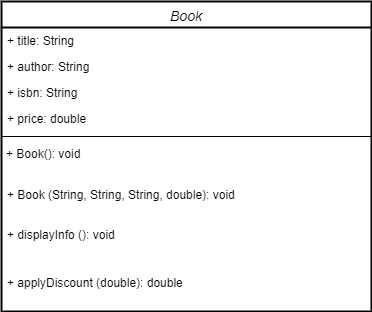

The diagram above was exported from draw.io. Its source (the exported page's mxGraphModel, read from the mxfile embedded in the PNG):
<mxGraphModel dx="519" dy="586" grid="1" gridSize="10" guides="1" tooltips="1" connect="1" arrows="1" fold="1" page="1" pageScale="1" pageWidth="827" pageHeight="1169" math="0" shadow="0">
  <root>
    <mxCell id="WIyWlLk6GJQsqaUBKTNV-0" />
    <mxCell id="WIyWlLk6GJQsqaUBKTNV-1" parent="WIyWlLk6GJQsqaUBKTNV-0" />
    <mxCell id="zkfFHV4jXpPFQw0GAbJ--0" value="Book" style="swimlane;fontStyle=2;align=center;verticalAlign=top;childLayout=stackLayout;horizontal=1;startSize=26;horizontalStack=0;resizeParent=1;resizeLast=0;collapsible=1;marginBottom=0;rounded=0;shadow=0;strokeWidth=2;spacing=2;fontSize=14;" parent="WIyWlLk6GJQsqaUBKTNV-1" vertex="1">
      <mxGeometry x="220" y="100" width="370" height="310" as="geometry">
        <mxRectangle x="230" y="140" width="160" height="26" as="alternateBounds" />
      </mxGeometry>
    </mxCell>
    <mxCell id="zkfFHV4jXpPFQw0GAbJ--1" value="+ title: String" style="text;align=left;verticalAlign=top;spacingLeft=4;spacingRight=4;overflow=hidden;rotatable=0;points=[[0,0.5],[1,0.5]];portConstraint=eastwest;" parent="zkfFHV4jXpPFQw0GAbJ--0" vertex="1">
      <mxGeometry y="26" width="370" height="26" as="geometry" />
    </mxCell>
    <mxCell id="zkfFHV4jXpPFQw0GAbJ--2" value="+ author: String" style="text;align=left;verticalAlign=top;spacingLeft=4;spacingRight=4;overflow=hidden;rotatable=0;points=[[0,0.5],[1,0.5]];portConstraint=eastwest;rounded=0;shadow=0;html=0;" parent="zkfFHV4jXpPFQw0GAbJ--0" vertex="1">
      <mxGeometry y="52" width="370" height="26" as="geometry" />
    </mxCell>
    <mxCell id="zkfFHV4jXpPFQw0GAbJ--3" value="+ isbn: String" style="text;align=left;verticalAlign=top;spacingLeft=4;spacingRight=4;overflow=hidden;rotatable=0;points=[[0,0.5],[1,0.5]];portConstraint=eastwest;rounded=0;shadow=0;html=0;" parent="zkfFHV4jXpPFQw0GAbJ--0" vertex="1">
      <mxGeometry y="78" width="370" height="26" as="geometry" />
    </mxCell>
    <mxCell id="zkfFHV4jXpPFQw0GAbJ--5" value="+ price: double" style="text;align=left;verticalAlign=top;spacingLeft=4;spacingRight=4;overflow=hidden;rotatable=0;points=[[0,0.5],[1,0.5]];portConstraint=eastwest;" parent="zkfFHV4jXpPFQw0GAbJ--0" vertex="1">
      <mxGeometry y="104" width="370" height="26" as="geometry" />
    </mxCell>
    <mxCell id="zkfFHV4jXpPFQw0GAbJ--4" value="" style="line;html=1;strokeWidth=1;align=left;verticalAlign=middle;spacingTop=-1;spacingLeft=3;spacingRight=3;rotatable=0;labelPosition=right;points=[];portConstraint=eastwest;" parent="zkfFHV4jXpPFQw0GAbJ--0" vertex="1">
      <mxGeometry y="130" width="370" height="10" as="geometry" />
    </mxCell>
    <mxCell id="EuoLjjaUCyNpA4l26aIF-0" value="+ Book(): void" style="text;align=left;verticalAlign=top;spacingLeft=4;spacingRight=4;overflow=hidden;rotatable=0;points=[[0,0.5],[1,0.5]];portConstraint=eastwest;spacing=1;" vertex="1" parent="zkfFHV4jXpPFQw0GAbJ--0">
      <mxGeometry y="140" width="370" height="40" as="geometry" />
    </mxCell>
    <mxCell id="EuoLjjaUCyNpA4l26aIF-3" value="+ Book (String, String, String, double): void" style="text;align=left;verticalAlign=top;spacingLeft=4;spacingRight=4;overflow=hidden;rotatable=0;points=[[0,0.5],[1,0.5]];portConstraint=eastwest;" vertex="1" parent="zkfFHV4jXpPFQw0GAbJ--0">
      <mxGeometry y="180" width="370" height="40" as="geometry" />
    </mxCell>
    <mxCell id="EuoLjjaUCyNpA4l26aIF-2" value="+ displayInfo (): void" style="text;align=left;verticalAlign=top;spacingLeft=4;spacingRight=4;overflow=hidden;rotatable=0;points=[[0,0.5],[1,0.5]];portConstraint=eastwest;" vertex="1" parent="zkfFHV4jXpPFQw0GAbJ--0">
      <mxGeometry y="220" width="370" height="48" as="geometry" />
    </mxCell>
    <mxCell id="EuoLjjaUCyNpA4l26aIF-1" value="+ applyDiscount (double): double " style="text;align=left;verticalAlign=top;spacingLeft=4;spacingRight=4;overflow=hidden;rotatable=0;points=[[0,0.5],[1,0.5]];portConstraint=eastwest;spacingTop=0;" vertex="1" parent="zkfFHV4jXpPFQw0GAbJ--0">
      <mxGeometry y="268" width="370" height="32" as="geometry" />
    </mxCell>
  </root>
</mxGraphModel>